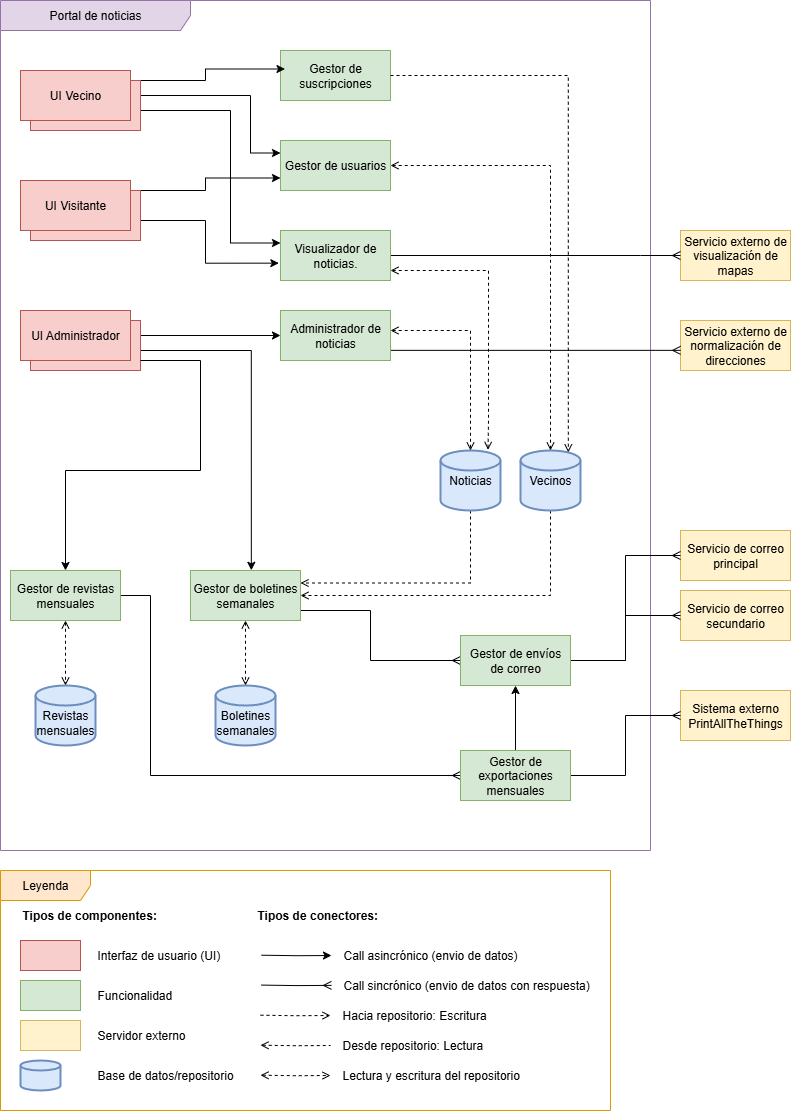

The diagram above was exported from draw.io. Its source (the exported page's mxGraphModel, read from the mxfile embedded in the PNG):
<mxGraphModel dx="1426" dy="785" grid="1" gridSize="10" guides="1" tooltips="1" connect="1" arrows="1" fold="1" page="1" pageScale="1" pageWidth="827" pageHeight="1169" math="0" shadow="0">
  <root>
    <mxCell id="0" />
    <mxCell id="1" parent="0" />
    <mxCell id="tdFnzCw6ByZWhJe7brR2-59" style="edgeStyle=orthogonalEdgeStyle;rounded=0;orthogonalLoop=1;jettySize=auto;html=1;entryX=0;entryY=0.25;entryDx=0;entryDy=0;" parent="1" source="tdFnzCw6ByZWhJe7brR2-4" target="tdFnzCw6ByZWhJe7brR2-48" edge="1">
      <mxGeometry relative="1" as="geometry">
        <Array as="points">
          <mxPoint x="250" y="140" />
          <mxPoint x="250" y="272" />
        </Array>
      </mxGeometry>
    </mxCell>
    <mxCell id="tdFnzCw6ByZWhJe7brR2-60" style="edgeStyle=orthogonalEdgeStyle;rounded=0;orthogonalLoop=1;jettySize=auto;html=1;entryX=0;entryY=0.25;entryDx=0;entryDy=0;" parent="1" source="tdFnzCw6ByZWhJe7brR2-4" target="tdFnzCw6ByZWhJe7brR2-44" edge="1">
      <mxGeometry relative="1" as="geometry">
        <Array as="points">
          <mxPoint x="270" y="125" />
          <mxPoint x="270" y="182" />
        </Array>
      </mxGeometry>
    </mxCell>
    <mxCell id="tdFnzCw6ByZWhJe7brR2-45" style="edgeStyle=orthogonalEdgeStyle;rounded=0;orthogonalLoop=1;jettySize=auto;html=1;entryX=0;entryY=0.75;entryDx=0;entryDy=0;" parent="1" source="tdFnzCw6ByZWhJe7brR2-5" target="tdFnzCw6ByZWhJe7brR2-44" edge="1">
      <mxGeometry relative="1" as="geometry">
        <Array as="points">
          <mxPoint x="225" y="220" />
          <mxPoint x="225" y="208" />
        </Array>
      </mxGeometry>
    </mxCell>
    <mxCell id="tdFnzCw6ByZWhJe7brR2-51" style="edgeStyle=orthogonalEdgeStyle;rounded=0;orthogonalLoop=1;jettySize=auto;html=1;entryX=0;entryY=0.5;entryDx=0;entryDy=0;" parent="1" source="tdFnzCw6ByZWhJe7brR2-6" target="tdFnzCw6ByZWhJe7brR2-43" edge="1">
      <mxGeometry relative="1" as="geometry" />
    </mxCell>
    <mxCell id="tdFnzCw6ByZWhJe7brR2-73" style="edgeStyle=orthogonalEdgeStyle;rounded=0;orthogonalLoop=1;jettySize=auto;html=1;entryX=0.553;entryY=-0.004;entryDx=0;entryDy=0;entryPerimeter=0;" parent="1" source="tdFnzCw6ByZWhJe7brR2-6" target="tdFnzCw6ByZWhJe7brR2-64" edge="1">
      <mxGeometry relative="1" as="geometry">
        <Array as="points">
          <mxPoint x="270" y="380" />
          <mxPoint x="270" y="600" />
        </Array>
      </mxGeometry>
    </mxCell>
    <mxCell id="tdFnzCw6ByZWhJe7brR2-7" value="Portal de noticias" style="shape=umlFrame;whiteSpace=wrap;html=1;pointerEvents=0;width=190;height=30;fillColor=#e1d5e7;strokeColor=#9673a6;" parent="1" vertex="1">
      <mxGeometry x="20" y="30" width="650" height="850" as="geometry" />
    </mxCell>
    <mxCell id="kbAdXUD0GdDkgGXd8Pnr-12" style="edgeStyle=orthogonalEdgeStyle;rounded=0;orthogonalLoop=1;jettySize=auto;html=1;entryX=1;entryY=0.25;entryDx=0;entryDy=0;dashed=1;endArrow=open;endFill=0;" parent="1" source="tdFnzCw6ByZWhJe7brR2-10" target="tdFnzCw6ByZWhJe7brR2-64" edge="1">
      <mxGeometry relative="1" as="geometry">
        <Array as="points">
          <mxPoint x="490" y="613" />
        </Array>
      </mxGeometry>
    </mxCell>
    <mxCell id="tdFnzCw6ByZWhJe7brR2-10" value="Noticias" style="strokeWidth=2;html=1;shape=mxgraph.flowchart.database;whiteSpace=wrap;fillColor=#dae8fc;strokeColor=#6c8ebf;" parent="1" vertex="1">
      <mxGeometry x="460" y="480" width="60" height="60" as="geometry" />
    </mxCell>
    <mxCell id="tdFnzCw6ByZWhJe7brR2-20" value="Servicio externo de normalización de direcciones" style="html=1;whiteSpace=wrap;fillColor=#fff2cc;strokeColor=#d6b656;" parent="1" vertex="1">
      <mxGeometry x="700" y="350" width="110" height="50" as="geometry" />
    </mxCell>
    <mxCell id="tdFnzCw6ByZWhJe7brR2-23" value="Servicio externo de visualización de mapas" style="html=1;whiteSpace=wrap;fillColor=#fff2cc;strokeColor=#d6b656;" parent="1" vertex="1">
      <mxGeometry x="700" y="260" width="110" height="50" as="geometry" />
    </mxCell>
    <mxCell id="kbAdXUD0GdDkgGXd8Pnr-14" style="edgeStyle=orthogonalEdgeStyle;rounded=0;orthogonalLoop=1;jettySize=auto;html=1;entryX=1;entryY=0.5;entryDx=0;entryDy=0;dashed=1;endArrow=open;endFill=0;" parent="1" source="tdFnzCw6ByZWhJe7brR2-31" target="tdFnzCw6ByZWhJe7brR2-64" edge="1">
      <mxGeometry relative="1" as="geometry">
        <Array as="points">
          <mxPoint x="570" y="625" />
        </Array>
      </mxGeometry>
    </mxCell>
    <mxCell id="tdFnzCw6ByZWhJe7brR2-31" value="Vecinos" style="strokeWidth=2;html=1;shape=mxgraph.flowchart.database;whiteSpace=wrap;fillColor=#dae8fc;strokeColor=#6c8ebf;" parent="1" vertex="1">
      <mxGeometry x="540" y="480" width="60" height="60" as="geometry" />
    </mxCell>
    <mxCell id="tdFnzCw6ByZWhJe7brR2-40" value="Sistema externo PrintAllTheThings" style="html=1;whiteSpace=wrap;fillColor=#fff2cc;strokeColor=#d6b656;" parent="1" vertex="1">
      <mxGeometry x="700" y="720" width="110" height="50" as="geometry" />
    </mxCell>
    <mxCell id="tdFnzCw6ByZWhJe7brR2-41" value="Servicio de correo principal" style="html=1;whiteSpace=wrap;fillColor=#fff2cc;strokeColor=#d6b656;" parent="1" vertex="1">
      <mxGeometry x="700" y="560" width="110" height="50" as="geometry" />
    </mxCell>
    <mxCell id="tdFnzCw6ByZWhJe7brR2-57" style="edgeStyle=orthogonalEdgeStyle;rounded=0;orthogonalLoop=1;jettySize=auto;html=1;endArrow=ERmany;endFill=0;entryX=0.001;entryY=0.597;entryDx=0;entryDy=0;entryPerimeter=0;" parent="1" source="tdFnzCw6ByZWhJe7brR2-43" target="tdFnzCw6ByZWhJe7brR2-20" edge="1">
      <mxGeometry relative="1" as="geometry">
        <mxPoint x="700" y="380" as="targetPoint" />
        <Array as="points">
          <mxPoint x="700" y="380" />
        </Array>
      </mxGeometry>
    </mxCell>
    <mxCell id="tdFnzCw6ByZWhJe7brR2-43" value="Administrador de noticias" style="html=1;whiteSpace=wrap;fillColor=#d5e8d4;strokeColor=#82b366;" parent="1" vertex="1">
      <mxGeometry x="300" y="340" width="110" height="50" as="geometry" />
    </mxCell>
    <mxCell id="tdFnzCw6ByZWhJe7brR2-44" value="Gestor de usuarios" style="html=1;whiteSpace=wrap;fillColor=#d5e8d4;strokeColor=#82b366;" parent="1" vertex="1">
      <mxGeometry x="300" y="170" width="110" height="50" as="geometry" />
    </mxCell>
    <mxCell id="tdFnzCw6ByZWhJe7brR2-56" style="edgeStyle=orthogonalEdgeStyle;rounded=0;orthogonalLoop=1;jettySize=auto;html=1;entryX=0;entryY=0.5;entryDx=0;entryDy=0;endArrow=ERmany;endFill=0;" parent="1" source="tdFnzCw6ByZWhJe7brR2-48" target="tdFnzCw6ByZWhJe7brR2-23" edge="1">
      <mxGeometry relative="1" as="geometry">
        <Array as="points">
          <mxPoint x="660" y="285" />
          <mxPoint x="660" y="285" />
        </Array>
      </mxGeometry>
    </mxCell>
    <mxCell id="tdFnzCw6ByZWhJe7brR2-48" value="Visualizador de noticias." style="html=1;whiteSpace=wrap;fillColor=#d5e8d4;strokeColor=#82b366;" parent="1" vertex="1">
      <mxGeometry x="300" y="260" width="110" height="50" as="geometry" />
    </mxCell>
    <mxCell id="tdFnzCw6ByZWhJe7brR2-50" style="edgeStyle=orthogonalEdgeStyle;rounded=0;orthogonalLoop=1;jettySize=auto;html=1;entryX=-0.015;entryY=0.653;entryDx=0;entryDy=0;entryPerimeter=0;" parent="1" source="tdFnzCw6ByZWhJe7brR2-5" target="tdFnzCw6ByZWhJe7brR2-48" edge="1">
      <mxGeometry relative="1" as="geometry">
        <Array as="points">
          <mxPoint x="225" y="250" />
          <mxPoint x="225" y="293" />
        </Array>
      </mxGeometry>
    </mxCell>
    <mxCell id="tdFnzCw6ByZWhJe7brR2-53" style="edgeStyle=orthogonalEdgeStyle;rounded=0;orthogonalLoop=1;jettySize=auto;html=1;entryX=0.5;entryY=0;entryDx=0;entryDy=0;entryPerimeter=0;dashed=1;endArrow=open;endFill=0;startArrow=open;startFill=0;" parent="1" source="tdFnzCw6ByZWhJe7brR2-43" target="tdFnzCw6ByZWhJe7brR2-10" edge="1">
      <mxGeometry relative="1" as="geometry">
        <Array as="points">
          <mxPoint x="490" y="360" />
        </Array>
      </mxGeometry>
    </mxCell>
    <mxCell id="tdFnzCw6ByZWhJe7brR2-54" style="edgeStyle=orthogonalEdgeStyle;rounded=0;orthogonalLoop=1;jettySize=auto;html=1;entryX=0.792;entryY=-0.011;entryDx=0;entryDy=0;entryPerimeter=0;endArrow=open;endFill=0;startArrow=open;startFill=0;dashed=1;" parent="1" source="tdFnzCw6ByZWhJe7brR2-48" target="tdFnzCw6ByZWhJe7brR2-10" edge="1">
      <mxGeometry relative="1" as="geometry">
        <Array as="points">
          <mxPoint x="508" y="300" />
          <mxPoint x="508" y="450" />
          <mxPoint x="508" y="450" />
        </Array>
      </mxGeometry>
    </mxCell>
    <mxCell id="tdFnzCw6ByZWhJe7brR2-61" value="Gestor de suscripciones" style="html=1;whiteSpace=wrap;fillColor=#d5e8d4;strokeColor=#82b366;" parent="1" vertex="1">
      <mxGeometry x="300" y="80" width="110" height="50" as="geometry" />
    </mxCell>
    <mxCell id="tdFnzCw6ByZWhJe7brR2-62" style="edgeStyle=orthogonalEdgeStyle;rounded=0;orthogonalLoop=1;jettySize=auto;html=1;entryX=0.041;entryY=0.37;entryDx=0;entryDy=0;entryPerimeter=0;" parent="1" source="tdFnzCw6ByZWhJe7brR2-4" target="tdFnzCw6ByZWhJe7brR2-61" edge="1">
      <mxGeometry relative="1" as="geometry">
        <Array as="points">
          <mxPoint x="225" y="110" />
          <mxPoint x="225" y="99" />
        </Array>
      </mxGeometry>
    </mxCell>
    <mxCell id="kbAdXUD0GdDkgGXd8Pnr-16" style="edgeStyle=orthogonalEdgeStyle;rounded=0;orthogonalLoop=1;jettySize=auto;html=1;entryX=0;entryY=0.5;entryDx=0;entryDy=0;endArrow=ERmany;endFill=0;" parent="1" source="tdFnzCw6ByZWhJe7brR2-64" target="kbAdXUD0GdDkgGXd8Pnr-5" edge="1">
      <mxGeometry relative="1" as="geometry">
        <Array as="points">
          <mxPoint x="390" y="640" />
          <mxPoint x="390" y="690" />
        </Array>
      </mxGeometry>
    </mxCell>
    <mxCell id="tdFnzCw6ByZWhJe7brR2-64" value="Gestor de boletines semanales" style="html=1;whiteSpace=wrap;fillColor=#d5e8d4;strokeColor=#82b366;" parent="1" vertex="1">
      <mxGeometry x="210" y="600" width="110" height="50" as="geometry" />
    </mxCell>
    <mxCell id="tdFnzCw6ByZWhJe7brR2-71" value="&lt;div&gt;&lt;br&gt;&lt;/div&gt;Boletines semanales" style="strokeWidth=2;html=1;shape=mxgraph.flowchart.database;whiteSpace=wrap;fillColor=#dae8fc;strokeColor=#6c8ebf;" parent="1" vertex="1">
      <mxGeometry x="235" y="715" width="60" height="60" as="geometry" />
    </mxCell>
    <mxCell id="kbAdXUD0GdDkgGXd8Pnr-1" value="Servicio de correo secundario" style="html=1;whiteSpace=wrap;fillColor=#fff2cc;strokeColor=#d6b656;" parent="1" vertex="1">
      <mxGeometry x="700" y="620" width="110" height="50" as="geometry" />
    </mxCell>
    <mxCell id="kbAdXUD0GdDkgGXd8Pnr-8" style="edgeStyle=orthogonalEdgeStyle;rounded=0;orthogonalLoop=1;jettySize=auto;html=1;entryX=0;entryY=0.5;entryDx=0;entryDy=0;endArrow=ERmany;endFill=0;" parent="1" source="kbAdXUD0GdDkgGXd8Pnr-5" target="tdFnzCw6ByZWhJe7brR2-41" edge="1">
      <mxGeometry relative="1" as="geometry" />
    </mxCell>
    <mxCell id="kbAdXUD0GdDkgGXd8Pnr-9" style="edgeStyle=orthogonalEdgeStyle;rounded=0;orthogonalLoop=1;jettySize=auto;html=1;entryX=0;entryY=0.5;entryDx=0;entryDy=0;endArrow=ERmany;endFill=0;" parent="1" source="kbAdXUD0GdDkgGXd8Pnr-5" target="kbAdXUD0GdDkgGXd8Pnr-1" edge="1">
      <mxGeometry relative="1" as="geometry" />
    </mxCell>
    <mxCell id="kbAdXUD0GdDkgGXd8Pnr-5" value="Gestor de envíos de correo" style="html=1;whiteSpace=wrap;fillColor=#d5e8d4;strokeColor=#82b366;" parent="1" vertex="1">
      <mxGeometry x="480" y="665" width="110" height="50" as="geometry" />
    </mxCell>
    <mxCell id="kbAdXUD0GdDkgGXd8Pnr-6" style="edgeStyle=orthogonalEdgeStyle;rounded=0;orthogonalLoop=1;jettySize=auto;html=1;entryX=0.5;entryY=0;entryDx=0;entryDy=0;entryPerimeter=0;dashed=1;endArrow=open;endFill=0;startArrow=open;startFill=0;" parent="1" source="tdFnzCw6ByZWhJe7brR2-64" target="tdFnzCw6ByZWhJe7brR2-71" edge="1">
      <mxGeometry relative="1" as="geometry" />
    </mxCell>
    <mxCell id="kbAdXUD0GdDkgGXd8Pnr-10" style="edgeStyle=orthogonalEdgeStyle;rounded=0;orthogonalLoop=1;jettySize=auto;html=1;entryX=0.5;entryY=0;entryDx=0;entryDy=0;entryPerimeter=0;dashed=1;endArrow=open;endFill=0;startArrow=open;startFill=0;" parent="1" source="tdFnzCw6ByZWhJe7brR2-44" target="tdFnzCw6ByZWhJe7brR2-31" edge="1">
      <mxGeometry relative="1" as="geometry" />
    </mxCell>
    <mxCell id="kbAdXUD0GdDkgGXd8Pnr-11" style="edgeStyle=orthogonalEdgeStyle;rounded=0;orthogonalLoop=1;jettySize=auto;html=1;entryX=0.797;entryY=0.031;entryDx=0;entryDy=0;entryPerimeter=0;dashed=1;endArrow=open;endFill=0;" parent="1" source="tdFnzCw6ByZWhJe7brR2-61" target="tdFnzCw6ByZWhJe7brR2-31" edge="1">
      <mxGeometry relative="1" as="geometry" />
    </mxCell>
    <mxCell id="Fjueg30k81qHICPu5C3N-4" value="" style="group" parent="1" connectable="0" vertex="1">
      <mxGeometry x="40" y="340" width="120" height="60" as="geometry" />
    </mxCell>
    <mxCell id="Fjueg30k81qHICPu5C3N-3" value="UI Administrador" style="html=1;whiteSpace=wrap;fillColor=#f8cecc;strokeColor=#b85450;" parent="Fjueg30k81qHICPu5C3N-4" vertex="1">
      <mxGeometry x="10" y="10" width="110" height="50" as="geometry" />
    </mxCell>
    <mxCell id="tdFnzCw6ByZWhJe7brR2-6" value="UI Administrador" style="html=1;whiteSpace=wrap;fillColor=#f8cecc;strokeColor=#b85450;" parent="Fjueg30k81qHICPu5C3N-4" vertex="1">
      <mxGeometry width="110" height="50" as="geometry" />
    </mxCell>
    <mxCell id="Wffpt6QZzm4-DA88dW4v-1" value="" style="group" parent="1" connectable="0" vertex="1">
      <mxGeometry x="40" y="210" width="120" height="60" as="geometry" />
    </mxCell>
    <mxCell id="Fjueg30k81qHICPu5C3N-11" value="UI Visitante" style="html=1;whiteSpace=wrap;fillColor=#f8cecc;strokeColor=#b85450;" parent="Wffpt6QZzm4-DA88dW4v-1" vertex="1">
      <mxGeometry x="10" y="10" width="110" height="50" as="geometry" />
    </mxCell>
    <mxCell id="tdFnzCw6ByZWhJe7brR2-5" value="UI Visitante" style="html=1;whiteSpace=wrap;fillColor=#f8cecc;strokeColor=#b85450;" parent="Wffpt6QZzm4-DA88dW4v-1" vertex="1">
      <mxGeometry width="110" height="50" as="geometry" />
    </mxCell>
    <mxCell id="Wffpt6QZzm4-DA88dW4v-2" value="" style="group" parent="1" connectable="0" vertex="1">
      <mxGeometry x="40" y="100" width="120" height="60" as="geometry" />
    </mxCell>
    <mxCell id="Fjueg30k81qHICPu5C3N-12" value="UI Usuario" style="html=1;whiteSpace=wrap;fillColor=#f8cecc;strokeColor=#b85450;shadow=0;glass=0;rounded=0;gradientColor=none;" parent="Wffpt6QZzm4-DA88dW4v-2" vertex="1">
      <mxGeometry x="10" y="10" width="110" height="50" as="geometry" />
    </mxCell>
    <mxCell id="tdFnzCw6ByZWhJe7brR2-4" value="UI Vecino" style="html=1;whiteSpace=wrap;fillColor=#f8cecc;strokeColor=#b85450;shadow=0;glass=0;rounded=0;gradientColor=none;" parent="Wffpt6QZzm4-DA88dW4v-2" vertex="1">
      <mxGeometry width="110" height="50" as="geometry" />
    </mxCell>
    <mxCell id="Wffpt6QZzm4-DA88dW4v-8" style="edgeStyle=orthogonalEdgeStyle;rounded=0;orthogonalLoop=1;jettySize=auto;html=1;entryX=0;entryY=0.5;entryDx=0;entryDy=0;endArrow=ERmany;endFill=0;" parent="1" source="Wffpt6QZzm4-DA88dW4v-3" target="Wffpt6QZzm4-DA88dW4v-7" edge="1">
      <mxGeometry relative="1" as="geometry">
        <Array as="points">
          <mxPoint x="170" y="625" />
          <mxPoint x="170" y="805" />
        </Array>
      </mxGeometry>
    </mxCell>
    <mxCell id="Wffpt6QZzm4-DA88dW4v-3" value="Gestor de revistas mensuales" style="html=1;whiteSpace=wrap;fillColor=#d5e8d4;strokeColor=#82b366;" parent="1" vertex="1">
      <mxGeometry x="30" y="600" width="110" height="50" as="geometry" />
    </mxCell>
    <mxCell id="Wffpt6QZzm4-DA88dW4v-4" value="&lt;div&gt;&lt;br&gt;&lt;/div&gt;&lt;div&gt;Revistas mensuales&lt;/div&gt;" style="strokeWidth=2;html=1;shape=mxgraph.flowchart.database;whiteSpace=wrap;fillColor=#dae8fc;strokeColor=#6c8ebf;" parent="1" vertex="1">
      <mxGeometry x="55" y="715" width="60" height="60" as="geometry" />
    </mxCell>
    <mxCell id="Wffpt6QZzm4-DA88dW4v-5" style="edgeStyle=orthogonalEdgeStyle;rounded=0;orthogonalLoop=1;jettySize=auto;html=1;entryX=0.5;entryY=0;entryDx=0;entryDy=0;entryPerimeter=0;startArrow=open;startFill=0;endArrow=open;endFill=0;dashed=1;" parent="1" source="Wffpt6QZzm4-DA88dW4v-3" target="Wffpt6QZzm4-DA88dW4v-4" edge="1">
      <mxGeometry relative="1" as="geometry" />
    </mxCell>
    <mxCell id="Wffpt6QZzm4-DA88dW4v-6" style="edgeStyle=orthogonalEdgeStyle;rounded=0;orthogonalLoop=1;jettySize=auto;html=1;entryX=0.5;entryY=0;entryDx=0;entryDy=0;" parent="1" source="Fjueg30k81qHICPu5C3N-3" target="Wffpt6QZzm4-DA88dW4v-3" edge="1">
      <mxGeometry relative="1" as="geometry">
        <Array as="points">
          <mxPoint x="220" y="390" />
          <mxPoint x="220" y="500" />
          <mxPoint x="85" y="500" />
        </Array>
      </mxGeometry>
    </mxCell>
    <mxCell id="Wffpt6QZzm4-DA88dW4v-9" style="edgeStyle=orthogonalEdgeStyle;rounded=0;orthogonalLoop=1;jettySize=auto;html=1;entryX=0;entryY=0.5;entryDx=0;entryDy=0;endArrow=ERmany;endFill=0;" parent="1" source="Wffpt6QZzm4-DA88dW4v-7" target="tdFnzCw6ByZWhJe7brR2-40" edge="1">
      <mxGeometry relative="1" as="geometry" />
    </mxCell>
    <mxCell id="Wffpt6QZzm4-DA88dW4v-11" style="edgeStyle=orthogonalEdgeStyle;rounded=0;orthogonalLoop=1;jettySize=auto;html=1;entryX=0.5;entryY=1;entryDx=0;entryDy=0;" parent="1" source="Wffpt6QZzm4-DA88dW4v-7" target="kbAdXUD0GdDkgGXd8Pnr-5" edge="1">
      <mxGeometry relative="1" as="geometry" />
    </mxCell>
    <mxCell id="Wffpt6QZzm4-DA88dW4v-7" value="Gestor de exportaciones mensuales" style="html=1;whiteSpace=wrap;fillColor=#d5e8d4;strokeColor=#82b366;" parent="1" vertex="1">
      <mxGeometry x="480" y="780" width="110" height="50" as="geometry" />
    </mxCell>
    <mxCell id="Wffpt6QZzm4-DA88dW4v-12" value="Leyenda" style="shape=umlFrame;whiteSpace=wrap;html=1;pointerEvents=0;width=90;height=30;fillColor=#ffe6cc;strokeColor=#d79b00;" parent="1" vertex="1">
      <mxGeometry x="20" y="900" width="610" height="240" as="geometry" />
    </mxCell>
    <mxCell id="Wffpt6QZzm4-DA88dW4v-14" value="" style="html=1;whiteSpace=wrap;fillColor=#f8cecc;strokeColor=#b85450;" parent="1" vertex="1">
      <mxGeometry x="40" y="970" width="60" height="30" as="geometry" />
    </mxCell>
    <mxCell id="Wffpt6QZzm4-DA88dW4v-16" value="" style="html=1;whiteSpace=wrap;fillColor=#d5e8d4;strokeColor=#82b366;" parent="1" vertex="1">
      <mxGeometry x="40" y="1010" width="60" height="30" as="geometry" />
    </mxCell>
    <mxCell id="Wffpt6QZzm4-DA88dW4v-17" value="" style="html=1;whiteSpace=wrap;fillColor=#fff2cc;strokeColor=#d6b656;" parent="1" vertex="1">
      <mxGeometry x="40" y="1050" width="60" height="30" as="geometry" />
    </mxCell>
    <mxCell id="Wffpt6QZzm4-DA88dW4v-19" value="" style="strokeWidth=2;html=1;shape=mxgraph.flowchart.database;whiteSpace=wrap;fillColor=#dae8fc;strokeColor=#6c8ebf;" parent="1" vertex="1">
      <mxGeometry x="40" y="1090" width="40" height="30" as="geometry" />
    </mxCell>
    <mxCell id="Wffpt6QZzm4-DA88dW4v-20" value="Interfaz de usuario (UI)" style="text;html=1;align=left;verticalAlign=middle;resizable=0;points=[];autosize=1;strokeColor=none;fillColor=none;" parent="1" vertex="1">
      <mxGeometry x="115" y="970" width="150" height="30" as="geometry" />
    </mxCell>
    <mxCell id="Wffpt6QZzm4-DA88dW4v-21" value="Funcionalidad" style="text;html=1;align=left;verticalAlign=middle;resizable=0;points=[];autosize=1;strokeColor=none;fillColor=none;" parent="1" vertex="1">
      <mxGeometry x="115" y="1010" width="100" height="30" as="geometry" />
    </mxCell>
    <mxCell id="Wffpt6QZzm4-DA88dW4v-22" value="Servidor externo" style="text;html=1;align=left;verticalAlign=middle;resizable=0;points=[];autosize=1;strokeColor=none;fillColor=none;" parent="1" vertex="1">
      <mxGeometry x="115" y="1050" width="110" height="30" as="geometry" />
    </mxCell>
    <mxCell id="Wffpt6QZzm4-DA88dW4v-23" value="Base de datos/repositorio" style="text;html=1;align=left;verticalAlign=middle;resizable=0;points=[];autosize=1;strokeColor=none;fillColor=none;" parent="1" vertex="1">
      <mxGeometry x="115" y="1090" width="160" height="30" as="geometry" />
    </mxCell>
    <mxCell id="Wffpt6QZzm4-DA88dW4v-24" value="&lt;b&gt;Tipos de componentes:&lt;/b&gt;" style="text;html=1;align=left;verticalAlign=middle;resizable=0;points=[];autosize=1;strokeColor=none;fillColor=none;" parent="1" vertex="1">
      <mxGeometry x="40" y="930" width="160" height="30" as="geometry" />
    </mxCell>
    <mxCell id="Wffpt6QZzm4-DA88dW4v-25" value="&lt;b&gt;Tipos de conectores:&lt;/b&gt;" style="text;html=1;align=left;verticalAlign=middle;resizable=0;points=[];autosize=1;strokeColor=none;fillColor=none;" parent="1" vertex="1">
      <mxGeometry x="275" y="930" width="140" height="30" as="geometry" />
    </mxCell>
    <mxCell id="Wffpt6QZzm4-DA88dW4v-26" style="edgeStyle=orthogonalEdgeStyle;rounded=0;orthogonalLoop=1;jettySize=auto;html=1;" parent="1" edge="1">
      <mxGeometry relative="1" as="geometry">
        <mxPoint x="281" y="984.71" as="sourcePoint" />
        <mxPoint x="351" y="985" as="targetPoint" />
      </mxGeometry>
    </mxCell>
    <mxCell id="Wffpt6QZzm4-DA88dW4v-27" value="Call asincrónico (envio de datos)" style="text;html=1;align=left;verticalAlign=middle;resizable=0;points=[];autosize=1;strokeColor=none;fillColor=none;" parent="1" vertex="1">
      <mxGeometry x="361" y="970" width="200" height="30" as="geometry" />
    </mxCell>
    <mxCell id="Wffpt6QZzm4-DA88dW4v-28" style="edgeStyle=orthogonalEdgeStyle;rounded=0;orthogonalLoop=1;jettySize=auto;html=1;endArrow=ERmany;endFill=0;" parent="1" edge="1">
      <mxGeometry relative="1" as="geometry">
        <mxPoint x="281" y="1014.59" as="sourcePoint" />
        <mxPoint x="351" y="1014.88" as="targetPoint" />
      </mxGeometry>
    </mxCell>
    <mxCell id="Wffpt6QZzm4-DA88dW4v-29" value="Call sincrónico (envio de datos con respuesta)" style="text;html=1;align=left;verticalAlign=middle;resizable=0;points=[];autosize=1;strokeColor=none;fillColor=none;" parent="1" vertex="1">
      <mxGeometry x="361" y="1000" width="270" height="30" as="geometry" />
    </mxCell>
    <mxCell id="Wffpt6QZzm4-DA88dW4v-31" style="edgeStyle=orthogonalEdgeStyle;rounded=0;orthogonalLoop=1;jettySize=auto;html=1;endArrow=open;endFill=0;dashed=1;" parent="1" edge="1">
      <mxGeometry relative="1" as="geometry">
        <mxPoint x="280" y="1044.71" as="sourcePoint" />
        <mxPoint x="350" y="1045" as="targetPoint" />
      </mxGeometry>
    </mxCell>
    <mxCell id="Wffpt6QZzm4-DA88dW4v-32" value="Hacia repositorio: Escritura" style="text;html=1;align=left;verticalAlign=middle;resizable=0;points=[];autosize=1;strokeColor=none;fillColor=none;" parent="1" vertex="1">
      <mxGeometry x="360" y="1030" width="170" height="30" as="geometry" />
    </mxCell>
    <mxCell id="Wffpt6QZzm4-DA88dW4v-34" style="edgeStyle=orthogonalEdgeStyle;rounded=0;orthogonalLoop=1;jettySize=auto;html=1;endArrow=none;endFill=0;dashed=1;startArrow=open;startFill=0;" parent="1" edge="1">
      <mxGeometry relative="1" as="geometry">
        <mxPoint x="280" y="1074.71" as="sourcePoint" />
        <mxPoint x="350" y="1075" as="targetPoint" />
      </mxGeometry>
    </mxCell>
    <mxCell id="Wffpt6QZzm4-DA88dW4v-35" value="Desde repositorio: Lectura" style="text;html=1;align=left;verticalAlign=middle;resizable=0;points=[];autosize=1;strokeColor=none;fillColor=none;" parent="1" vertex="1">
      <mxGeometry x="360" y="1060" width="160" height="30" as="geometry" />
    </mxCell>
    <mxCell id="Wffpt6QZzm4-DA88dW4v-36" style="edgeStyle=orthogonalEdgeStyle;rounded=0;orthogonalLoop=1;jettySize=auto;html=1;endArrow=open;endFill=0;dashed=1;startArrow=open;startFill=0;" parent="1" edge="1">
      <mxGeometry relative="1" as="geometry">
        <mxPoint x="280" y="1104.71" as="sourcePoint" />
        <mxPoint x="350" y="1105" as="targetPoint" />
      </mxGeometry>
    </mxCell>
    <mxCell id="Wffpt6QZzm4-DA88dW4v-37" value="Lectura y escritura del repositorio" style="text;html=1;align=left;verticalAlign=middle;resizable=0;points=[];autosize=1;strokeColor=none;fillColor=none;" parent="1" vertex="1">
      <mxGeometry x="360" y="1090" width="200" height="30" as="geometry" />
    </mxCell>
  </root>
</mxGraphModel>